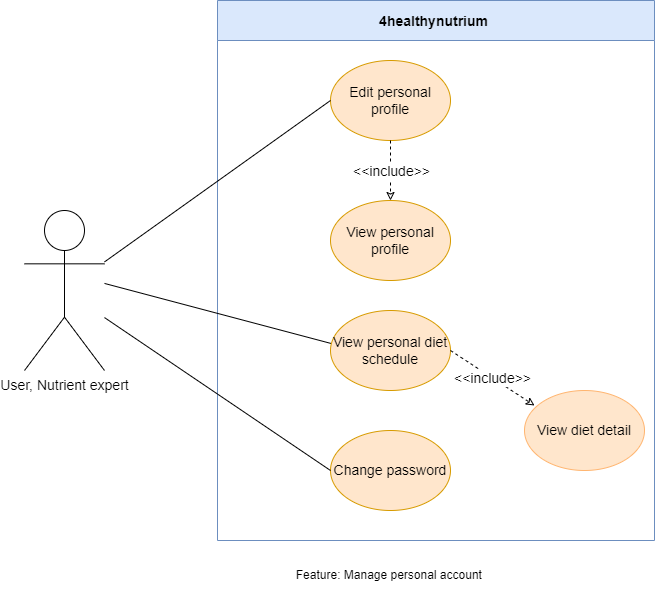

The diagram above was exported from draw.io. Its source (the exported page's mxGraphModel, read from the mxfile embedded in the PNG):
<mxGraphModel dx="1038" dy="547" grid="1" gridSize="10" guides="1" tooltips="1" connect="1" arrows="1" fold="1" page="1" pageScale="1" pageWidth="850" pageHeight="1100" math="0" shadow="0">
  <root>
    <mxCell id="0" />
    <mxCell id="1" parent="0" />
    <mxCell id="WpUWmo6yf9VNxDqMvQd--1" value="4healthynutrium " style="swimlane;fontSize=14;startSize=40;fillColor=#dae8fc;strokeColor=#6c8ebf;" parent="1" vertex="1">
      <mxGeometry x="253" y="230" width="437" height="540" as="geometry" />
    </mxCell>
    <mxCell id="zsJIslAIgcAnuH07p_O3-2" value="Edit personal profile" style="ellipse;whiteSpace=wrap;html=1;fontSize=14;fillColor=#ffe6cc;strokeColor=#d79b00;" parent="WpUWmo6yf9VNxDqMvQd--1" vertex="1">
      <mxGeometry x="113" y="60" width="120" height="80" as="geometry" />
    </mxCell>
    <mxCell id="zsJIslAIgcAnuH07p_O3-3" value="View personal profile" style="ellipse;whiteSpace=wrap;html=1;fontSize=14;fillColor=#ffe6cc;strokeColor=#d79b00;" parent="WpUWmo6yf9VNxDqMvQd--1" vertex="1">
      <mxGeometry x="113" y="200" width="120" height="80" as="geometry" />
    </mxCell>
    <mxCell id="zsJIslAIgcAnuH07p_O3-4" value="Change password" style="ellipse;whiteSpace=wrap;html=1;fontSize=14;fillColor=#ffe6cc;strokeColor=#d79b00;" parent="WpUWmo6yf9VNxDqMvQd--1" vertex="1">
      <mxGeometry x="113" y="430" width="120" height="80" as="geometry" />
    </mxCell>
    <mxCell id="zsJIslAIgcAnuH07p_O3-6" value="" style="endArrow=classic;html=1;rounded=0;fontSize=14;entryX=0.5;entryY=0;entryDx=0;entryDy=0;dashed=1;endFill=0;" parent="WpUWmo6yf9VNxDqMvQd--1" source="zsJIslAIgcAnuH07p_O3-2" target="zsJIslAIgcAnuH07p_O3-3" edge="1">
      <mxGeometry relative="1" as="geometry">
        <mxPoint x="117" y="170" as="sourcePoint" />
        <mxPoint x="177" y="230" as="targetPoint" />
      </mxGeometry>
    </mxCell>
    <mxCell id="zsJIslAIgcAnuH07p_O3-7" value="&amp;lt;&amp;lt;include&amp;gt;&amp;gt;" style="edgeLabel;resizable=0;html=1;align=center;verticalAlign=middle;fontSize=14;" parent="zsJIslAIgcAnuH07p_O3-6" connectable="0" vertex="1">
      <mxGeometry relative="1" as="geometry" />
    </mxCell>
    <mxCell id="RZsIUqJq2kXWgdo-noSQ-1" value="" style="endArrow=none;html=1;rounded=0;fontSize=14;entryX=0.007;entryY=0.413;entryDx=0;entryDy=0;entryPerimeter=0;" edge="1" parent="WpUWmo6yf9VNxDqMvQd--1" target="RZsIUqJq2kXWgdo-noSQ-2">
      <mxGeometry width="50" height="50" relative="1" as="geometry">
        <mxPoint x="-113" y="282.93233082706774" as="sourcePoint" />
        <mxPoint x="107" y="360" as="targetPoint" />
      </mxGeometry>
    </mxCell>
    <mxCell id="RZsIUqJq2kXWgdo-noSQ-2" value="View personal diet&lt;br&gt;schedule" style="ellipse;whiteSpace=wrap;html=1;fontSize=14;fillColor=#ffe6cc;strokeColor=#d79b00;" vertex="1" parent="WpUWmo6yf9VNxDqMvQd--1">
      <mxGeometry x="113" y="310" width="120" height="80" as="geometry" />
    </mxCell>
    <mxCell id="RZsIUqJq2kXWgdo-noSQ-3" value="" style="endArrow=classic;html=1;rounded=0;fontSize=14;entryX=0.5;entryY=0;entryDx=0;entryDy=0;dashed=1;endFill=0;exitX=1;exitY=0.5;exitDx=0;exitDy=0;" edge="1" parent="WpUWmo6yf9VNxDqMvQd--1" source="RZsIUqJq2kXWgdo-noSQ-2">
      <mxGeometry relative="1" as="geometry">
        <mxPoint x="317.5" y="310" as="sourcePoint" />
        <mxPoint x="317" y="405" as="targetPoint" />
      </mxGeometry>
    </mxCell>
    <mxCell id="RZsIUqJq2kXWgdo-noSQ-4" value="&amp;lt;&amp;lt;include&amp;gt;&amp;gt;" style="edgeLabel;resizable=0;html=1;align=center;verticalAlign=middle;fontSize=14;" connectable="0" vertex="1" parent="RZsIUqJq2kXWgdo-noSQ-3">
      <mxGeometry relative="1" as="geometry" />
    </mxCell>
    <mxCell id="fw5Z9Of0w0gDR8k9IXZF-1" value="View diet detail" style="ellipse;whiteSpace=wrap;html=1;labelBackgroundColor=none;strokeColor=#FFB570;fontFamily=Helvetica;fontSize=14;fillColor=#FFE6CC;" vertex="1" parent="WpUWmo6yf9VNxDqMvQd--1">
      <mxGeometry x="307" y="390" width="120" height="80" as="geometry" />
    </mxCell>
    <mxCell id="zsJIslAIgcAnuH07p_O3-1" value="&lt;font style=&quot;font-size: 14px;&quot;&gt;User, Nutrient expert&lt;/font&gt;" style="shape=umlActor;verticalLabelPosition=bottom;verticalAlign=top;html=1;outlineConnect=0;" parent="1" vertex="1">
      <mxGeometry x="60" y="440" width="80" height="160" as="geometry" />
    </mxCell>
    <mxCell id="zsJIslAIgcAnuH07p_O3-10" value="" style="endArrow=none;html=1;rounded=0;fontSize=14;entryX=0;entryY=0.5;entryDx=0;entryDy=0;" parent="1" source="zsJIslAIgcAnuH07p_O3-1" target="zsJIslAIgcAnuH07p_O3-2" edge="1">
      <mxGeometry width="50" height="50" relative="1" as="geometry">
        <mxPoint x="220" y="460" as="sourcePoint" />
        <mxPoint x="270" y="410" as="targetPoint" />
      </mxGeometry>
    </mxCell>
    <mxCell id="zsJIslAIgcAnuH07p_O3-11" value="" style="endArrow=none;html=1;rounded=0;fontSize=14;entryX=0;entryY=0.5;entryDx=0;entryDy=0;" parent="1" source="zsJIslAIgcAnuH07p_O3-1" target="zsJIslAIgcAnuH07p_O3-4" edge="1">
      <mxGeometry width="50" height="50" relative="1" as="geometry">
        <mxPoint x="130" y="434.61538461538464" as="sourcePoint" />
        <mxPoint x="376" y="340" as="targetPoint" />
      </mxGeometry>
    </mxCell>
    <mxCell id="_7PnSVBdvO2EvpowUCKe-1" value="Feature: Manage personal account&amp;nbsp;" style="text;html=1;align=center;verticalAlign=middle;resizable=0;points=[];autosize=1;strokeColor=none;fillColor=none;" vertex="1" parent="1">
      <mxGeometry x="320.5" y="790" width="210" height="30" as="geometry" />
    </mxCell>
  </root>
</mxGraphModel>